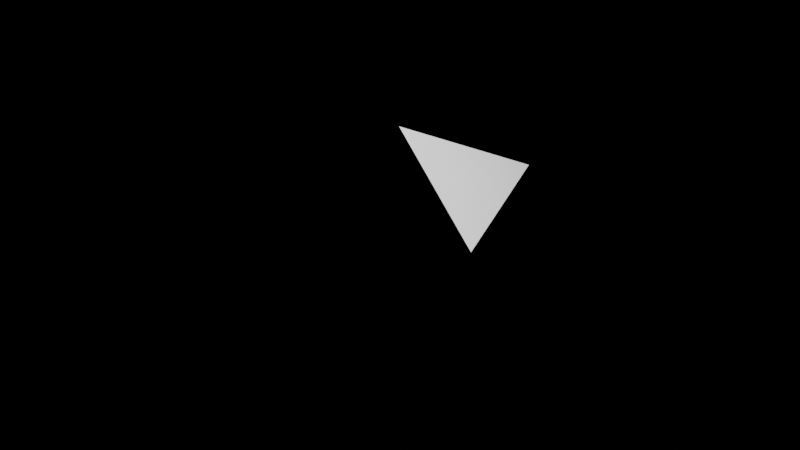# Source: exploration-1-2021.blend  (saved by Blender 2.93.20; exported with 4.5.12 LTS)
import bpy
from mathutils import Matrix  # noqa: F401  (used for matrix-valued properties, if any)

bpy.ops.wm.read_factory_settings(use_empty=True)
scene = bpy.context.scene
scene.name = 'Scene'

# ---- collections
col_collection = bpy.data.collections.new('Collection'); scene.collection.children.link(col_collection)
col_collection_001 = bpy.data.collections.new('Collection.001'); scene.collection.children.link(col_collection_001)

# ---- world
world_world = bpy.data.worlds.new('World'); scene.world = world_world
world_world.use_nodes = True; world_world.node_tree.nodes.clear()
_N = world_world.node_tree.nodes; _L = world_world.node_tree.links
n0 = _N.new('ShaderNodeOutputWorld'); n0.name = 'World Output'; n0.location = (300, 300)
n1 = _N.new('ShaderNodeBackground'); n1.name = 'Background'; n1.location = (10, 300)
n2 = _N.new('ShaderNodeRGB'); n2.name = 'RGB'; n2.location = (-240, 282)
n2.outputs[0].default_value = (0.0, 0.0, 0.0, 1.0)
_L.new(n1.outputs[0], n0.inputs[0])
_L.new(n2.outputs[0], n1.inputs[0])
n0.is_active_output = True
world_world.color = (0.05088, 0.05088, 0.05088)
world_world.use_sun_shadow = False
world_world.sun_shadow_jitter_overblur = 0.0

# ---- cameras
cam_camera = bpy.data.cameras.new('Camera')
cam_camera.clip_end = 100.0
cam_camera.ortho_scale = 7.314
cam_camera_001 = bpy.data.cameras.new('Camera.001')
cam_camera_001.clip_end = 100.0
cam_camera_001.ortho_scale = 7.314

# ---- lights
light_light = bpy.data.lights.new('Light', 'POINT')
light_light.transmission_factor = 0.0
light_light.energy = 1000.0
light_light.shadow_soft_size = 0.1
light_light.shadow_maximum_resolution = 0.006
light_light.use_absolute_resolution = True
light_light_001 = bpy.data.lights.new('Light.001', 'POINT')
light_light_001.transmission_factor = 0.0
light_light_001.energy = 1000.0
light_light_001.shadow_soft_size = 0.1
light_light_001.shadow_maximum_resolution = 0.006
light_light_001.use_absolute_resolution = True

# ---- meshes
me_new_object_010 = bpy.data.meshes.new('New Object.010')
me_new_object_010.from_pydata([(0.0, 2.0, 0.0), (1.0, 0.0, 0.0), (0.0, 0.0, 1.0), (-1.0, 0.0, 0.0)], [], [(0, 1, 2), (2, 0, 3)])
me_new_object_010.use_remesh_fix_poles = True
me_new_object_010.use_remesh_preserve_attributes = False
me_new_object_010.update()

# ---- objects
ob_light = bpy.data.objects.new('Light', light_light)
ob_camera = bpy.data.objects.new('Camera', cam_camera)
ob_new_object_005 = bpy.data.objects.new('New Object.005', me_new_object_010)
ob_light_001 = bpy.data.objects.new('Light.001', light_light_001)
ob_camera_001 = bpy.data.objects.new('Camera.001', cam_camera_001)

# ---- transforms, parenting, visibility, modifiers, constraints
ob_light.location = (4.076, 1.005, 5.904)
ob_light.rotation_euler = (0.6503, 0.05522, 1.866)
ob_light.lock_rotations_4d = False
ob_light.empty_display_type = 'ARROWS'
ob_light.color = (0.0, 0.0, 0.0, 0.0)
ob_light.lineart.crease_threshold = 0.0
ob_camera.location = (7.359, -6.926, 4.958)
ob_camera.rotation_euler = (1.109, 0.0, 0.8149)
ob_camera.lock_rotations_4d = False
ob_camera.empty_display_type = 'ARROWS'
ob_camera.color = (0.0, 0.0, 0.0, 0.0)
ob_camera.display_type = 'WIRE'
ob_camera.lineart.crease_threshold = 0.0
ob_new_object_005.location = (0.0, 0.0, 0.0)
ob_light_001.location = (4.076, 1.005, 5.904)
ob_light_001.rotation_euler = (0.6503, 0.05522, 1.866)
ob_light_001.lock_rotations_4d = False
ob_light_001.empty_display_type = 'ARROWS'
ob_light_001.color = (0.0, 0.0, 0.0, 0.0)
ob_light_001.lineart.crease_threshold = 0.0
ob_camera_001.location = (7.359, -6.926, 4.958)
ob_camera_001.rotation_euler = (1.109, 0.0, 0.8149)
ob_camera_001.lock_rotations_4d = False
ob_camera_001.empty_display_type = 'ARROWS'
ob_camera_001.color = (0.0, 0.0, 0.0, 0.0)
ob_camera_001.display_type = 'WIRE'
ob_camera_001.lineart.crease_threshold = 0.0

# ---- collection membership
col_collection.objects.link(ob_light)
col_collection.objects.link(ob_camera)
col_collection.objects.link(ob_new_object_005)
col_collection_001.objects.link(ob_light_001)
col_collection_001.objects.link(ob_camera_001)

# ---- scene / render settings (as saved in the file)
scene.camera = ob_camera
scene.frame_start = 1; scene.frame_end = 250; scene.frame_set(2)
scene.render.engine = 'BLENDER_EEVEE_NEXT'
scene.cycles.use_denoising = False
scene.cycles.samples = 128
scene.cycles.sampling_pattern = 'TABULATED_SOBOL'
scene.cycles.use_adaptive_sampling = False
scene.cycles.use_light_tree = False
scene.eevee.use_gtao = True
scene.view_settings.view_transform = 'Filmic'
bpy.context.view_layer.update()
